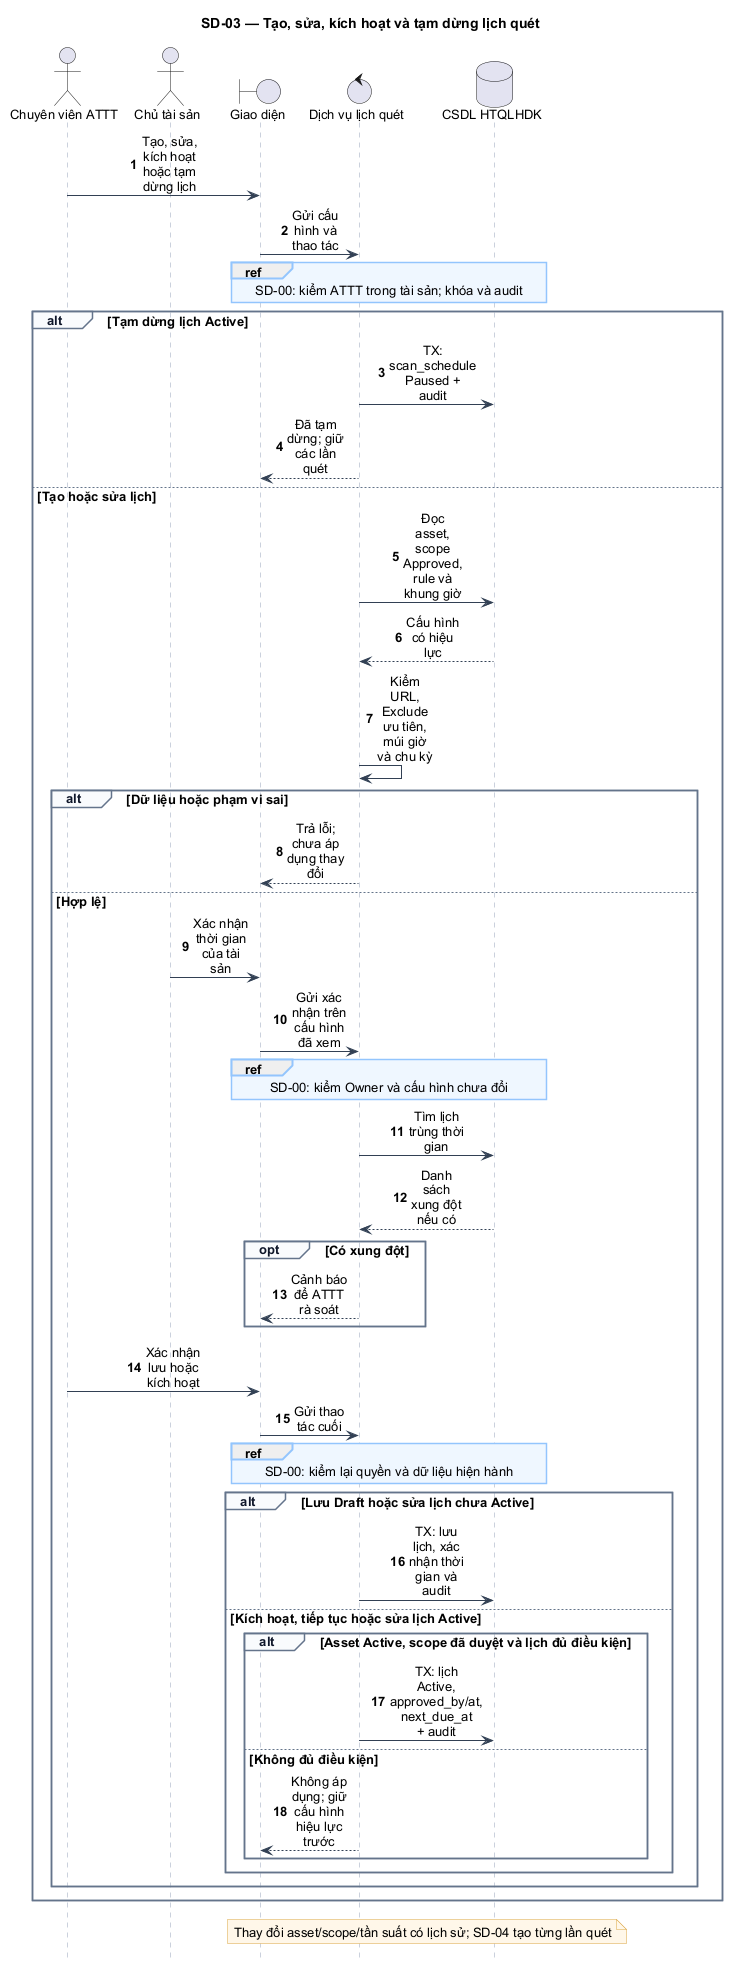

The diagram above was rendered by PlantUML. Its source (embedded in the PNG):
@startuml
hide footbox
skinparam backgroundColor #FFFFFF
skinparam shadowing false
skinparam defaultFontName Arial
skinparam defaultFontSize 13
skinparam sequenceMessageAlign center
skinparam maxMessageSize 58
skinparam BoxPadding 8
skinparam ArrowColor #334155
skinparam sequenceParticipantBackgroundColor #EAF2FB
skinparam sequenceParticipantBorderColor #334155
skinparam sequenceLifeLineBorderColor #94A3B8
skinparam sequenceGroupBorderColor #64748B
skinparam sequenceGroupHeaderFontColor #0F172A
skinparam sequenceGroupBackgroundColor #F8FAFC
skinparam sequenceReferenceBackgroundColor #EFF6FF
skinparam sequenceReferenceBorderColor #93C5FD
skinparam NoteBackgroundColor #FFF7E8
skinparam NoteBorderColor #D9A441
autonumber
title SD-03 — Tạo, sửa, kích hoạt và tạm dừng lịch quét
actor "Chuyên viên ATTT" as Sec
actor "Chủ tài sản" as Owner
boundary "Giao diện" as UI
control "Dịch vụ lịch quét" as Svc
database "CSDL HTQLHDK" as DB
Sec -> UI : Tạo, sửa, kích hoạt hoặc tạm dừng lịch
UI -> Svc : Gửi cấu hình và thao tác
ref over UI,DB : SD-00: kiểm ATTT trong tài sản; khóa và audit
alt Tạm dừng lịch Active
  Svc -> DB : TX: scan_schedule Paused + audit
  Svc --> UI : Đã tạm dừng; giữ các lần quét
else Tạo hoặc sửa lịch
  Svc -> DB : Đọc asset, scope Approved, rule và khung giờ
  DB --> Svc : Cấu hình có hiệu lực
  Svc -> Svc : Kiểm URL, Exclude ưu tiên, múi giờ và chu kỳ
  alt Dữ liệu hoặc phạm vi sai
    Svc --> UI : Trả lỗi; chưa áp dụng thay đổi
  else Hợp lệ
    Owner -> UI : Xác nhận thời gian của tài sản
    UI -> Svc : Gửi xác nhận trên cấu hình đã xem
    ref over UI,DB : SD-00: kiểm Owner và cấu hình chưa đổi
    Svc -> DB : Tìm lịch trùng thời gian
    DB --> Svc : Danh sách xung đột nếu có
    opt Có xung đột
      Svc --> UI : Cảnh báo để ATTT rà soát
    end
    Sec -> UI : Xác nhận lưu hoặc kích hoạt
    UI -> Svc : Gửi thao tác cuối
    ref over UI,DB : SD-00: kiểm lại quyền và dữ liệu hiện hành
    alt Lưu Draft hoặc sửa lịch chưa Active
      Svc -> DB : TX: lưu lịch, xác nhận thời gian và audit
    else Kích hoạt, tiếp tục hoặc sửa lịch Active
      alt Asset Active, scope đã duyệt và lịch đủ điều kiện
        Svc -> DB : TX: lịch Active, approved_by/at, next_due_at + audit
      else Không đủ điều kiện
        Svc --> UI : Không áp dụng; giữ cấu hình hiệu lực trước
      end
    end
  end
end
note over Svc,DB : Thay đổi asset/scope/tần suất có lịch sử; SD-04 tạo từng lần quét
@enduml